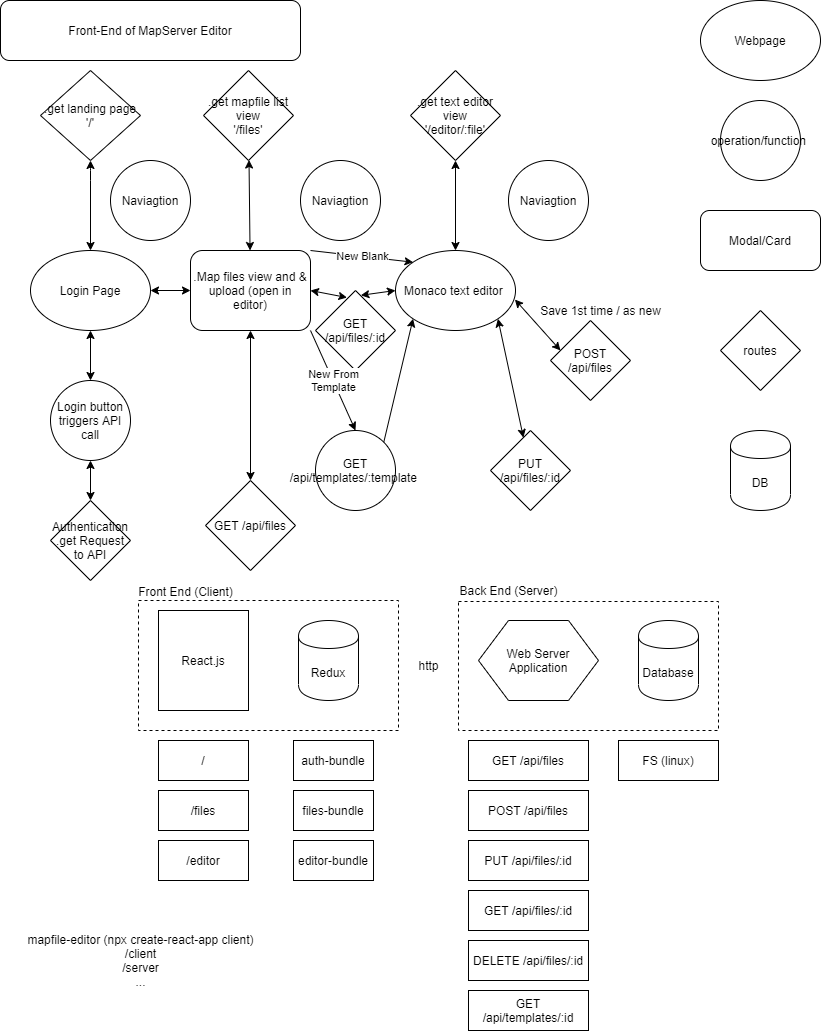

The diagram above was exported from draw.io. Its source (the exported page's mxGraphModel, read from the mxfile embedded in the PNG):
<mxGraphModel dx="1088" dy="679" grid="1" gridSize="10" guides="1" tooltips="1" connect="1" arrows="1" fold="1" page="1" pageScale="1" pageWidth="850" pageHeight="1100" math="0" shadow="0">
  <root>
    <mxCell id="gzxspuFdb8jbvA5eVu1c-0" />
    <mxCell id="gzxspuFdb8jbvA5eVu1c-1" parent="gzxspuFdb8jbvA5eVu1c-0" />
    <mxCell id="f9Xw2mVyR1XIatYoxUJW-1" value="Login button triggers API call" style="ellipse;whiteSpace=wrap;html=1;aspect=fixed;" parent="gzxspuFdb8jbvA5eVu1c-1" vertex="1">
      <mxGeometry x="60" y="390" width="80" height="80" as="geometry" />
    </mxCell>
    <mxCell id="f9Xw2mVyR1XIatYoxUJW-3" value="operation/function&amp;nbsp;" style="ellipse;whiteSpace=wrap;html=1;aspect=fixed;" parent="gzxspuFdb8jbvA5eVu1c-1" vertex="1">
      <mxGeometry x="730" y="110" width="80" height="80" as="geometry" />
    </mxCell>
    <mxCell id="f9Xw2mVyR1XIatYoxUJW-4" value="Login Page" style="ellipse;whiteSpace=wrap;html=1;" parent="gzxspuFdb8jbvA5eVu1c-1" vertex="1">
      <mxGeometry x="40" y="260" width="120" height="80" as="geometry" />
    </mxCell>
    <mxCell id="f9Xw2mVyR1XIatYoxUJW-5" value="Front-End of MapServer Editor" style="rounded=1;whiteSpace=wrap;html=1;" parent="gzxspuFdb8jbvA5eVu1c-1" vertex="1">
      <mxGeometry x="10" y="10" width="300" height="60" as="geometry" />
    </mxCell>
    <mxCell id="f9Xw2mVyR1XIatYoxUJW-6" value=".Map files view and &amp;amp; upload (open in editor)" style="rounded=1;whiteSpace=wrap;html=1;" parent="gzxspuFdb8jbvA5eVu1c-1" vertex="1">
      <mxGeometry x="200" y="260" width="120" height="80" as="geometry" />
    </mxCell>
    <mxCell id="f9Xw2mVyR1XIatYoxUJW-7" value="Monaco text editor&amp;nbsp;" style="ellipse;whiteSpace=wrap;html=1;" parent="gzxspuFdb8jbvA5eVu1c-1" vertex="1">
      <mxGeometry x="405" y="260" width="120" height="80" as="geometry" />
    </mxCell>
    <mxCell id="f9Xw2mVyR1XIatYoxUJW-8" value="Webpage" style="ellipse;whiteSpace=wrap;html=1;" parent="gzxspuFdb8jbvA5eVu1c-1" vertex="1">
      <mxGeometry x="710" y="10" width="120" height="80" as="geometry" />
    </mxCell>
    <mxCell id="f9Xw2mVyR1XIatYoxUJW-9" value="routes" style="rhombus;whiteSpace=wrap;html=1;" parent="gzxspuFdb8jbvA5eVu1c-1" vertex="1">
      <mxGeometry x="730" y="320" width="80" height="80" as="geometry" />
    </mxCell>
    <mxCell id="f9Xw2mVyR1XIatYoxUJW-10" value="DB" style="shape=cylinder;whiteSpace=wrap;html=1;boundedLbl=1;backgroundOutline=1;" parent="gzxspuFdb8jbvA5eVu1c-1" vertex="1">
      <mxGeometry x="740" y="440" width="60" height="80" as="geometry" />
    </mxCell>
    <mxCell id="f9Xw2mVyR1XIatYoxUJW-11" value="Modal/Card" style="rounded=1;whiteSpace=wrap;html=1;" parent="gzxspuFdb8jbvA5eVu1c-1" vertex="1">
      <mxGeometry x="710" y="220" width="120" height="60" as="geometry" />
    </mxCell>
    <mxCell id="f9Xw2mVyR1XIatYoxUJW-12" value="GET /api/templates/:template&amp;nbsp;" style="ellipse;whiteSpace=wrap;html=1;aspect=fixed;" parent="gzxspuFdb8jbvA5eVu1c-1" vertex="1">
      <mxGeometry x="325" y="440" width="80" height="80" as="geometry" />
    </mxCell>
    <mxCell id="f9Xw2mVyR1XIatYoxUJW-13" value="Naviagtion" style="ellipse;whiteSpace=wrap;html=1;aspect=fixed;" parent="gzxspuFdb8jbvA5eVu1c-1" vertex="1">
      <mxGeometry x="120" y="170" width="80" height="80" as="geometry" />
    </mxCell>
    <mxCell id="f9Xw2mVyR1XIatYoxUJW-14" value="&lt;span style=&quot;white-space: normal&quot;&gt;Authentication .get Request to API&lt;/span&gt;" style="rhombus;whiteSpace=wrap;html=1;" parent="gzxspuFdb8jbvA5eVu1c-1" vertex="1">
      <mxGeometry x="60" y="510" width="80" height="80" as="geometry" />
    </mxCell>
    <mxCell id="f9Xw2mVyR1XIatYoxUJW-15" value="&lt;span style=&quot;white-space: normal&quot;&gt;GET /api/files&lt;/span&gt;" style="rhombus;whiteSpace=wrap;html=1;" parent="gzxspuFdb8jbvA5eVu1c-1" vertex="1">
      <mxGeometry x="215" y="490" width="90" height="90" as="geometry" />
    </mxCell>
    <mxCell id="f9Xw2mVyR1XIatYoxUJW-16" value=".get landing page&lt;br&gt;'/'" style="rhombus;whiteSpace=wrap;html=1;" parent="gzxspuFdb8jbvA5eVu1c-1" vertex="1">
      <mxGeometry x="50" y="80" width="100" height="90" as="geometry" />
    </mxCell>
    <mxCell id="f9Xw2mVyR1XIatYoxUJW-17" value=".get mapfile list view&lt;br&gt;'/files'" style="rhombus;whiteSpace=wrap;html=1;" parent="gzxspuFdb8jbvA5eVu1c-1" vertex="1">
      <mxGeometry x="213" y="80" width="90" height="90" as="geometry" />
    </mxCell>
    <mxCell id="f9Xw2mVyR1XIatYoxUJW-18" value=".get text editor view&lt;br&gt;'/editor/:file'" style="rhombus;whiteSpace=wrap;html=1;" parent="gzxspuFdb8jbvA5eVu1c-1" vertex="1">
      <mxGeometry x="420" y="80" width="90" height="90" as="geometry" />
    </mxCell>
    <mxCell id="f9Xw2mVyR1XIatYoxUJW-19" value="POST /api/files" style="rhombus;whiteSpace=wrap;html=1;" parent="gzxspuFdb8jbvA5eVu1c-1" vertex="1">
      <mxGeometry x="560" y="330" width="80" height="80" as="geometry" />
    </mxCell>
    <mxCell id="f9Xw2mVyR1XIatYoxUJW-20" value="PUT /api/files/:id" style="rhombus;whiteSpace=wrap;html=1;" parent="gzxspuFdb8jbvA5eVu1c-1" vertex="1">
      <mxGeometry x="500" y="440" width="80" height="80" as="geometry" />
    </mxCell>
    <mxCell id="f9Xw2mVyR1XIatYoxUJW-21" value="GET /api/files/:id" style="rhombus;whiteSpace=wrap;html=1;" parent="gzxspuFdb8jbvA5eVu1c-1" vertex="1">
      <mxGeometry x="325" y="300" width="80" height="80" as="geometry" />
    </mxCell>
    <mxCell id="f9Xw2mVyR1XIatYoxUJW-22" value="" style="endArrow=classic;startArrow=classic;html=1;exitX=0.5;exitY=0;exitDx=0;exitDy=0;" parent="gzxspuFdb8jbvA5eVu1c-1" source="f9Xw2mVyR1XIatYoxUJW-4" target="f9Xw2mVyR1XIatYoxUJW-16" edge="1">
      <mxGeometry width="50" height="50" relative="1" as="geometry">
        <mxPoint x="70" y="210" as="sourcePoint" />
        <mxPoint x="120" y="160" as="targetPoint" />
        <Array as="points">
          <mxPoint x="100" y="180" />
        </Array>
      </mxGeometry>
    </mxCell>
    <mxCell id="f9Xw2mVyR1XIatYoxUJW-23" value="" style="endArrow=classic;startArrow=classic;html=1;" parent="gzxspuFdb8jbvA5eVu1c-1" source="f9Xw2mVyR1XIatYoxUJW-1" target="f9Xw2mVyR1XIatYoxUJW-4" edge="1">
      <mxGeometry width="50" height="50" relative="1" as="geometry">
        <mxPoint x="70" y="320" as="sourcePoint" />
        <mxPoint x="120" y="270" as="targetPoint" />
      </mxGeometry>
    </mxCell>
    <mxCell id="f9Xw2mVyR1XIatYoxUJW-24" value="" style="endArrow=classic;startArrow=classic;html=1;exitX=0.5;exitY=0;exitDx=0;exitDy=0;entryX=0.5;entryY=1;entryDx=0;entryDy=0;" parent="gzxspuFdb8jbvA5eVu1c-1" source="f9Xw2mVyR1XIatYoxUJW-14" target="f9Xw2mVyR1XIatYoxUJW-1" edge="1">
      <mxGeometry width="50" height="50" relative="1" as="geometry">
        <mxPoint x="80" y="440" as="sourcePoint" />
        <mxPoint x="130" y="390" as="targetPoint" />
      </mxGeometry>
    </mxCell>
    <mxCell id="f9Xw2mVyR1XIatYoxUJW-25" value="" style="endArrow=classic;startArrow=classic;html=1;" parent="gzxspuFdb8jbvA5eVu1c-1" source="f9Xw2mVyR1XIatYoxUJW-6" target="f9Xw2mVyR1XIatYoxUJW-17" edge="1">
      <mxGeometry width="50" height="50" relative="1" as="geometry">
        <mxPoint x="250" y="210" as="sourcePoint" />
        <mxPoint x="300" y="160" as="targetPoint" />
      </mxGeometry>
    </mxCell>
    <mxCell id="f9Xw2mVyR1XIatYoxUJW-26" value="Naviagtion" style="ellipse;whiteSpace=wrap;html=1;aspect=fixed;" parent="gzxspuFdb8jbvA5eVu1c-1" vertex="1">
      <mxGeometry x="310" y="170" width="80" height="80" as="geometry" />
    </mxCell>
    <mxCell id="f9Xw2mVyR1XIatYoxUJW-27" value="Naviagtion" style="ellipse;whiteSpace=wrap;html=1;aspect=fixed;" parent="gzxspuFdb8jbvA5eVu1c-1" vertex="1">
      <mxGeometry x="518" y="170" width="80" height="80" as="geometry" />
    </mxCell>
    <mxCell id="f9Xw2mVyR1XIatYoxUJW-28" value="" style="endArrow=classic;startArrow=classic;html=1;entryX=0.5;entryY=1;entryDx=0;entryDy=0;exitX=0.5;exitY=0;exitDx=0;exitDy=0;" parent="gzxspuFdb8jbvA5eVu1c-1" source="f9Xw2mVyR1XIatYoxUJW-7" target="f9Xw2mVyR1XIatYoxUJW-18" edge="1">
      <mxGeometry width="50" height="50" relative="1" as="geometry">
        <mxPoint x="430" y="240" as="sourcePoint" />
        <mxPoint x="480" y="190" as="targetPoint" />
      </mxGeometry>
    </mxCell>
    <mxCell id="f9Xw2mVyR1XIatYoxUJW-29" value="" style="endArrow=classic;startArrow=classic;html=1;entryX=0.5;entryY=1;entryDx=0;entryDy=0;exitX=0.5;exitY=0;exitDx=0;exitDy=0;" parent="gzxspuFdb8jbvA5eVu1c-1" source="f9Xw2mVyR1XIatYoxUJW-15" target="f9Xw2mVyR1XIatYoxUJW-6" edge="1">
      <mxGeometry width="50" height="50" relative="1" as="geometry">
        <mxPoint x="250" y="400" as="sourcePoint" />
        <mxPoint x="300" y="350" as="targetPoint" />
      </mxGeometry>
    </mxCell>
    <mxCell id="f9Xw2mVyR1XIatYoxUJW-32" value="" style="endArrow=classic;startArrow=classic;html=1;entryX=0.393;entryY=0.088;entryDx=0;entryDy=0;entryPerimeter=0;exitX=1;exitY=0.5;exitDx=0;exitDy=0;" parent="gzxspuFdb8jbvA5eVu1c-1" source="f9Xw2mVyR1XIatYoxUJW-6" target="f9Xw2mVyR1XIatYoxUJW-21" edge="1">
      <mxGeometry width="50" height="50" relative="1" as="geometry">
        <mxPoint x="570" y="590" as="sourcePoint" />
        <mxPoint x="620" y="540" as="targetPoint" />
      </mxGeometry>
    </mxCell>
    <mxCell id="f9Xw2mVyR1XIatYoxUJW-33" value="" style="endArrow=classic;startArrow=classic;html=1;entryX=1;entryY=1;entryDx=0;entryDy=0;" parent="gzxspuFdb8jbvA5eVu1c-1" source="f9Xw2mVyR1XIatYoxUJW-20" target="f9Xw2mVyR1XIatYoxUJW-7" edge="1">
      <mxGeometry width="50" height="50" relative="1" as="geometry">
        <mxPoint x="480" y="370" as="sourcePoint" />
        <mxPoint x="530" y="320" as="targetPoint" />
      </mxGeometry>
    </mxCell>
    <mxCell id="f9Xw2mVyR1XIatYoxUJW-34" value="" style="endArrow=classic;startArrow=classic;html=1;exitX=0.125;exitY=0.375;exitDx=0;exitDy=0;exitPerimeter=0;entryX=0.995;entryY=0.613;entryDx=0;entryDy=0;entryPerimeter=0;" parent="gzxspuFdb8jbvA5eVu1c-1" source="f9Xw2mVyR1XIatYoxUJW-19" target="f9Xw2mVyR1XIatYoxUJW-7" edge="1">
      <mxGeometry width="50" height="50" relative="1" as="geometry">
        <mxPoint x="510" y="340" as="sourcePoint" />
        <mxPoint x="560" y="290" as="targetPoint" />
      </mxGeometry>
    </mxCell>
    <mxCell id="f9Xw2mVyR1XIatYoxUJW-36" value="" style="endArrow=classic;startArrow=classic;html=1;" parent="gzxspuFdb8jbvA5eVu1c-1" source="f9Xw2mVyR1XIatYoxUJW-6" edge="1">
      <mxGeometry width="50" height="50" relative="1" as="geometry">
        <mxPoint x="139.28932188134524" y="350" as="sourcePoint" />
        <mxPoint x="160" y="300" as="targetPoint" />
      </mxGeometry>
    </mxCell>
    <mxCell id="f9Xw2mVyR1XIatYoxUJW-37" value="New From&lt;br&gt;Template" style="endArrow=classic;html=1;exitX=1;exitY=1;exitDx=0;exitDy=0;entryX=0.5;entryY=0;entryDx=0;entryDy=0;" parent="gzxspuFdb8jbvA5eVu1c-1" source="f9Xw2mVyR1XIatYoxUJW-6" target="f9Xw2mVyR1XIatYoxUJW-12" edge="1">
      <mxGeometry width="50" height="50" relative="1" as="geometry">
        <mxPoint x="400" y="480" as="sourcePoint" />
        <mxPoint x="400" y="380" as="targetPoint" />
      </mxGeometry>
    </mxCell>
    <mxCell id="f9Xw2mVyR1XIatYoxUJW-38" value="" style="endArrow=classic;html=1;exitX=1;exitY=0;exitDx=0;exitDy=0;entryX=0;entryY=1;entryDx=0;entryDy=0;" parent="gzxspuFdb8jbvA5eVu1c-1" source="f9Xw2mVyR1XIatYoxUJW-12" target="f9Xw2mVyR1XIatYoxUJW-7" edge="1">
      <mxGeometry width="50" height="50" relative="1" as="geometry">
        <mxPoint x="322.42640687119274" y="338.2842712474617" as="sourcePoint" />
        <mxPoint x="340" y="460" as="targetPoint" />
      </mxGeometry>
    </mxCell>
    <mxCell id="f9Xw2mVyR1XIatYoxUJW-39" value="New Blank" style="endArrow=classic;html=1;exitX=1;exitY=0;exitDx=0;exitDy=0;entryX=0;entryY=0;entryDx=0;entryDy=0;" parent="gzxspuFdb8jbvA5eVu1c-1" source="f9Xw2mVyR1XIatYoxUJW-6" target="f9Xw2mVyR1XIatYoxUJW-7" edge="1">
      <mxGeometry width="50" height="50" relative="1" as="geometry">
        <mxPoint x="332.42640687119274" y="348.2842712474617" as="sourcePoint" />
        <mxPoint x="350" y="470" as="targetPoint" />
      </mxGeometry>
    </mxCell>
    <mxCell id="f9Xw2mVyR1XIatYoxUJW-41" value="" style="endArrow=classic;startArrow=classic;html=1;entryX=0.567;entryY=0.06;entryDx=0;entryDy=0;entryPerimeter=0;exitX=0;exitY=0.5;exitDx=0;exitDy=0;" parent="gzxspuFdb8jbvA5eVu1c-1" source="f9Xw2mVyR1XIatYoxUJW-7" target="f9Xw2mVyR1XIatYoxUJW-21" edge="1">
      <mxGeometry width="50" height="50" relative="1" as="geometry">
        <mxPoint x="339.9999999999984" y="310" as="sourcePoint" />
        <mxPoint x="391.44000000000005" y="487.03999999999996" as="targetPoint" />
      </mxGeometry>
    </mxCell>
    <mxCell id="f9Xw2mVyR1XIatYoxUJW-42" value="Save 1st time / as new" style="text;html=1;align=center;verticalAlign=middle;resizable=0;points=[];autosize=1;" parent="gzxspuFdb8jbvA5eVu1c-1" vertex="1">
      <mxGeometry x="540" y="310" width="140" height="20" as="geometry" />
    </mxCell>
    <mxCell id="f9Xw2mVyR1XIatYoxUJW-43" value="" style="rounded=0;whiteSpace=wrap;html=1;dashed=1;" parent="gzxspuFdb8jbvA5eVu1c-1" vertex="1">
      <mxGeometry x="148" y="610" width="260" height="130" as="geometry" />
    </mxCell>
    <mxCell id="f9Xw2mVyR1XIatYoxUJW-44" value="Front End (Client)" style="text;html=1;align=center;verticalAlign=middle;resizable=0;points=[];autosize=1;" parent="gzxspuFdb8jbvA5eVu1c-1" vertex="1">
      <mxGeometry x="140" y="591" width="110" height="20" as="geometry" />
    </mxCell>
    <mxCell id="f9Xw2mVyR1XIatYoxUJW-45" value="" style="rounded=0;whiteSpace=wrap;html=1;dashed=1;" parent="gzxspuFdb8jbvA5eVu1c-1" vertex="1">
      <mxGeometry x="468" y="611" width="260" height="129" as="geometry" />
    </mxCell>
    <mxCell id="f9Xw2mVyR1XIatYoxUJW-46" value="Back End (Server)" style="text;html=1;align=center;verticalAlign=middle;resizable=0;points=[];autosize=1;" parent="gzxspuFdb8jbvA5eVu1c-1" vertex="1">
      <mxGeometry x="463" y="590" width="110" height="20" as="geometry" />
    </mxCell>
    <mxCell id="f9Xw2mVyR1XIatYoxUJW-47" value="React.js" style="rounded=0;whiteSpace=wrap;html=1;" parent="gzxspuFdb8jbvA5eVu1c-1" vertex="1">
      <mxGeometry x="168" y="620" width="90" height="100" as="geometry" />
    </mxCell>
    <mxCell id="f9Xw2mVyR1XIatYoxUJW-48" value="Redux" style="shape=cylinder;whiteSpace=wrap;html=1;boundedLbl=1;backgroundOutline=1;" parent="gzxspuFdb8jbvA5eVu1c-1" vertex="1">
      <mxGeometry x="308" y="630" width="60" height="80" as="geometry" />
    </mxCell>
    <mxCell id="f9Xw2mVyR1XIatYoxUJW-49" value="Database" style="shape=cylinder;whiteSpace=wrap;html=1;boundedLbl=1;backgroundOutline=1;" parent="gzxspuFdb8jbvA5eVu1c-1" vertex="1">
      <mxGeometry x="648" y="630" width="60" height="80" as="geometry" />
    </mxCell>
    <mxCell id="f9Xw2mVyR1XIatYoxUJW-50" value="Web Server&lt;br&gt;Application" style="shape=hexagon;perimeter=hexagonPerimeter2;whiteSpace=wrap;html=1;" parent="gzxspuFdb8jbvA5eVu1c-1" vertex="1">
      <mxGeometry x="488" y="630" width="120" height="80" as="geometry" />
    </mxCell>
    <mxCell id="f9Xw2mVyR1XIatYoxUJW-51" value="http" style="text;html=1;align=center;verticalAlign=middle;resizable=0;points=[];autosize=1;" parent="gzxspuFdb8jbvA5eVu1c-1" vertex="1">
      <mxGeometry x="418" y="665" width="40" height="20" as="geometry" />
    </mxCell>
    <mxCell id="f9Xw2mVyR1XIatYoxUJW-52" value="/" style="rounded=0;whiteSpace=wrap;html=1;" parent="gzxspuFdb8jbvA5eVu1c-1" vertex="1">
      <mxGeometry x="168" y="750" width="90" height="40" as="geometry" />
    </mxCell>
    <mxCell id="f9Xw2mVyR1XIatYoxUJW-53" value="/files" style="rounded=0;whiteSpace=wrap;html=1;" parent="gzxspuFdb8jbvA5eVu1c-1" vertex="1">
      <mxGeometry x="168" y="800" width="90" height="40" as="geometry" />
    </mxCell>
    <mxCell id="f9Xw2mVyR1XIatYoxUJW-54" value="/editor" style="rounded=0;whiteSpace=wrap;html=1;" parent="gzxspuFdb8jbvA5eVu1c-1" vertex="1">
      <mxGeometry x="168" y="850" width="90" height="40" as="geometry" />
    </mxCell>
    <mxCell id="f9Xw2mVyR1XIatYoxUJW-55" value="auth-bundle" style="rounded=0;whiteSpace=wrap;html=1;" parent="gzxspuFdb8jbvA5eVu1c-1" vertex="1">
      <mxGeometry x="303" y="750" width="80" height="40" as="geometry" />
    </mxCell>
    <mxCell id="f9Xw2mVyR1XIatYoxUJW-56" value="files-bundle" style="rounded=0;whiteSpace=wrap;html=1;" parent="gzxspuFdb8jbvA5eVu1c-1" vertex="1">
      <mxGeometry x="303" y="800" width="80" height="40" as="geometry" />
    </mxCell>
    <mxCell id="f9Xw2mVyR1XIatYoxUJW-57" value="editor-bundle" style="rounded=0;whiteSpace=wrap;html=1;" parent="gzxspuFdb8jbvA5eVu1c-1" vertex="1">
      <mxGeometry x="303" y="850" width="80" height="40" as="geometry" />
    </mxCell>
    <mxCell id="f9Xw2mVyR1XIatYoxUJW-58" value="GET /api/files" style="rounded=0;whiteSpace=wrap;html=1;" parent="gzxspuFdb8jbvA5eVu1c-1" vertex="1">
      <mxGeometry x="478" y="750" width="120" height="40" as="geometry" />
    </mxCell>
    <mxCell id="f9Xw2mVyR1XIatYoxUJW-59" value="POST /api/files" style="rounded=0;whiteSpace=wrap;html=1;" parent="gzxspuFdb8jbvA5eVu1c-1" vertex="1">
      <mxGeometry x="478" y="800" width="120" height="40" as="geometry" />
    </mxCell>
    <mxCell id="f9Xw2mVyR1XIatYoxUJW-60" value="PUT /api/files/:id&lt;span style=&quot;color: rgba(0 , 0 , 0 , 0) ; font-family: monospace ; font-size: 0px ; white-space: nowrap&quot;&gt;%3CmxGraphModel%3E%3Croot%3E%3CmxCell%20id%3D%220%22%2F%3E%3CmxCell%20id%3D%221%22%20parent%3D%220%22%2F%3E%3CmxCell%20id%3D%222%22%20value%3D%22GET%20%2Fapi%2Ffiles%22%20style%3D%22rounded%3D0%3BwhiteSpace%3Dwrap%3Bhtml%3D1%3B%22%20vertex%3D%221%22%20parent%3D%221%22%3E%3CmxGeometry%20x%3D%22410%22%20y%3D%22820%22%20width%3D%22120%22%20height%3D%2240%22%20as%3D%22geometry%22%2F%3E%3C%2FmxCell%3E%3C%2Froot%3E%3C%2FmxGraphModel%3E&lt;/span&gt;" style="rounded=0;whiteSpace=wrap;html=1;" parent="gzxspuFdb8jbvA5eVu1c-1" vertex="1">
      <mxGeometry x="478" y="850" width="120" height="40" as="geometry" />
    </mxCell>
    <mxCell id="f9Xw2mVyR1XIatYoxUJW-61" value="DELETE /api/files/:id" style="rounded=0;whiteSpace=wrap;html=1;" parent="gzxspuFdb8jbvA5eVu1c-1" vertex="1">
      <mxGeometry x="478" y="950" width="120" height="40" as="geometry" />
    </mxCell>
    <mxCell id="f9Xw2mVyR1XIatYoxUJW-62" value="GET /api/templates/:id" style="rounded=0;whiteSpace=wrap;html=1;" parent="gzxspuFdb8jbvA5eVu1c-1" vertex="1">
      <mxGeometry x="478" y="1000" width="120" height="40" as="geometry" />
    </mxCell>
    <mxCell id="f9Xw2mVyR1XIatYoxUJW-63" value="GET /api/files/:id&lt;span style=&quot;color: rgba(0 , 0 , 0 , 0) ; font-family: monospace ; font-size: 0px ; white-space: nowrap&quot;&gt;%3CmxGraphModel%3E%3Croot%3E%3CmxCell%20id%3D%220%22%2F%3E%3CmxCell%20id%3D%221%22%20parent%3D%220%22%2F%3E%3CmxCell%20id%3D%222%22%20value%3D%22GET%20%2Fapi%2Ffiles%22%20style%3D%22rounded%3D0%3BwhiteSpace%3Dwrap%3Bhtml%3D1%3B%22%20vertex%3D%221%22%20parent%3D%221%22%3E%3CmxGeometry%20x%3D%22410%22%20y%3D%22820%22%20width%3D%22120%22%20height%3D%2240%22%20as%3D%22geometry%22%2F%3E%3C%2FmxCell%3E%3C%2Froot%3E%3C%2FmxGraphModel%3E&lt;/span&gt;" style="rounded=0;whiteSpace=wrap;html=1;" parent="gzxspuFdb8jbvA5eVu1c-1" vertex="1">
      <mxGeometry x="478" y="900" width="120" height="40" as="geometry" />
    </mxCell>
    <mxCell id="f9Xw2mVyR1XIatYoxUJW-64" value="FS (linux)" style="rounded=0;whiteSpace=wrap;html=1;" parent="gzxspuFdb8jbvA5eVu1c-1" vertex="1">
      <mxGeometry x="628" y="750" width="100" height="40" as="geometry" />
    </mxCell>
    <mxCell id="f9Xw2mVyR1XIatYoxUJW-65" value="mapfile-editor (npx create-react-app client)&lt;br&gt;/client&lt;br&gt;/server&lt;br&gt;..." style="text;html=1;align=center;verticalAlign=middle;resizable=0;points=[];autosize=1;rotation=0;" parent="gzxspuFdb8jbvA5eVu1c-1" vertex="1">
      <mxGeometry x="30" y="940" width="240" height="60" as="geometry" />
    </mxCell>
  </root>
</mxGraphModel>